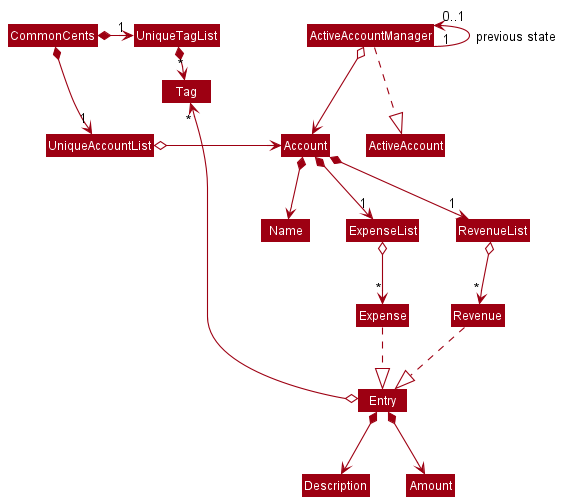

The diagram above was rendered by PlantUML. Its source (embedded in the PNG):
@startuml
!include style.puml
skinparam arrowThickness 1.1
skinparam arrowColor MODEL_COLOR
skinparam classBackgroundColor MODEL_COLOR

CommonCents *-right-> "1" UniqueAccountList
CommonCents *-right-> "1" UniqueTagList
UniqueTagList -[hidden]down- UniqueAccountList
UniqueTagList -[hidden]down- UniqueAccountList

UniqueTagList *-right-> "*" Tag
UniqueAccountList o-right-> Account

Entry o-up-> "*" Tag

Account *--> Name
Account *--> "1" ExpenseList
Account *--> "1" RevenueList
ActiveAccountManager o--> Account
ActiveAccountManager "1" -up-> "0..1" ActiveAccountManager : previous state
ActiveAccountManager ..|> ActiveAccount


ExpenseList o--> "*" Expense
RevenueList o--> "*" Revenue

Expense ..|> Entry
Revenue ..|> Entry

Entry *--> Description
Entry *--> Amount


@enduml